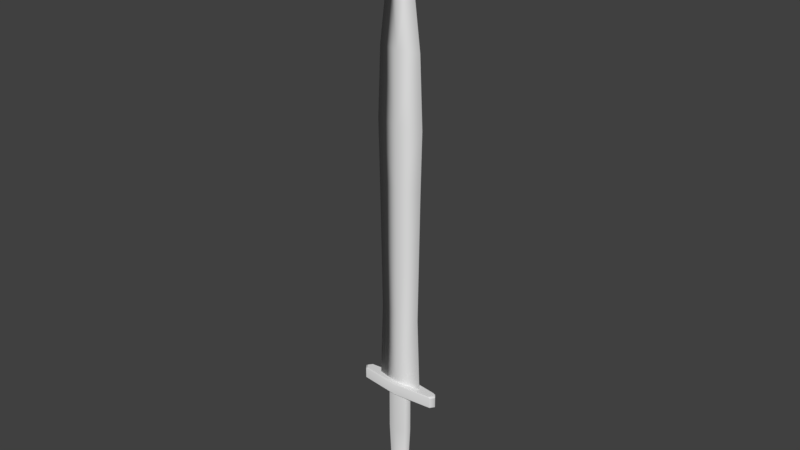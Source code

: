# Source: Sword.blend  (saved by Blender 4.1.24; exported with 4.5.12 LTS)
import bpy
from mathutils import Matrix  # noqa: F401  (used for matrix-valued properties, if any)

bpy.ops.wm.read_factory_settings(use_empty=True)
scene = bpy.context.scene
scene.name = 'Scene'

# ---- collections
col_collection_1 = bpy.data.collections.new('Collection 1'); scene.collection.children.link(col_collection_1)

# ---- materials (node trees are filled in below, after node groups)
mat_material_001 = bpy.data.materials.new('Material.001')
mat_material_001.alpha_threshold = 0.0
mat_material_001.use_transparent_shadow = False
mat_material_001.roughness = 0.5
mat_material_001.specular_intensity = 0.0
mat_material_001.line_color = (0.0, 0.0, 0.0, 1.0)

# ---- material node trees

# ---- world
world_world = bpy.data.worlds.new('World'); scene.world = world_world
world_world.color = (0.05088, 0.05088, 0.05088)
world_world.use_sun_shadow = False
world_world.sun_shadow_jitter_overblur = 0.0
world_world.cycles.sampling_method = 'MANUAL'

# ---- meshes
me_cube_004 = bpy.data.meshes.new('Cube.004')
me_cube_004.from_pydata([(-5.13e-07, -0.1843, 0.52), (-0.9215, 4.735e-07, 0.52), (-4.801e-07, -0.1622, 3.42), (-0.8109, 4.47e-07, 3.42), (-5.043e-07, -0.1784, 8.42), (-0.892, 4.663e-07, 8.42), (-5.202e-07, -0.1891, 10.72), (-0.9455, 4.791e-07, 10.72), (-4.864e-07, -0.1664, 13.32), (-0.8321, 4.52e-07, 13.32), (-3.798e-07, -0.09486, 16.12), (-0.4743, 3.655e-07, 16.12), (-3.162e-07, -0.05217, 17.62), (-0.2609, 3.151e-07, 17.62), (-2.384e-07, 2.477e-07, 18.67), (-0.4976, 5.807e-07, 0.02), (-3.867e-07, -0.2787, 0.02), (-0.367, -0.1672, 0.02), (-0.4976, 5.807e-07, -1.58), (-3.867e-07, -0.2787, -1.58), (-0.367, -0.1672, -1.58), (-0.3981, 5.331e-07, -3.38), (-3.571e-07, -0.2389, -3.38), (-0.2936, -0.1433, -3.38), (-0.6767, 9.265e-07, -4.48), (-4.401e-07, -0.5685, -4.48), (-0.4992, -0.3411, -4.48), (-2.943e-07, 0.0, -4.68), (-1.582, 6.314e-07, 0.52), (-1.659, 6.497e-07, 0.47), (-6.969e-07, -0.3077, 0.52), (-7.327e-07, -0.3317, 0.47), (-1.529, -0.1659, 0.47), (-1.466, -0.1487, 0.52), (-1.659, 6.497e-07, 0.07), (-1.595, 6.459e-07, 0.02), (-7.327e-07, -0.3317, 0.07), (-4.049e-07, -0.2814, 0.02), (-1.503, -0.1184, 0.02), (-1.529, -0.1659, 0.07)], [], [(0, 2, 3, 1), (2, 4, 5, 3), (4, 6, 7, 5), (6, 8, 9, 7), (8, 10, 11, 9), (10, 12, 13, 11), (12, 14, 13), (38, 35, 15, 17), (1, 33, 30, 0), (37, 38, 17, 16), (31, 32, 39, 36), (16, 17, 20, 19), (17, 15, 18, 20), (20, 18, 21, 23), (19, 20, 23, 22), (22, 23, 26, 25), (23, 21, 24, 26), (26, 27, 25), (24, 27, 26), (32, 29, 34, 39), (33, 1, 28), (33, 28, 29, 32), (30, 33, 32, 31), (39, 34, 35, 38), (36, 39, 38, 37)])
me_cube_004.polygons.foreach_set('use_smooth', [True] * 25)
_k = set([(0, 1), (15, 17), (16, 17), (17, 20), (20, 23), (23, 26), (24, 26), (25, 26), (28, 33), (29, 32), (30, 33), (32, 33), (32, 39), (34, 39), (35, 38), (36, 39), (37, 38), (38, 39)])
me_cube_004.attributes.new('sharp_edge', 'BOOLEAN', 'EDGE').data.foreach_set('value', [ (min(e.vertices), max(e.vertices)) in _k for e in me_cube_004.edges])
_uv = me_cube_004.uv_layers.new(name='UVMap')
_uv.uv.foreach_set('vector', [0.1042, 0.06742, 0.1042, 0.2087, 0.06473, 0.2087, 0.05934, 0.06742, 0.1042, 0.2087, 0.1042, 0.4523, 0.06078, 0.4523, 0.06473, 0.2087, 0.1042, 0.4523, 0.1042, 0.5644, 0.05817, 0.5644, 0.06078, 0.4523, 0.1042, 0.5644, 0.1042, 0.6911, 0.0637, 0.6911, 0.05817, 0.5644, 0.1042, 0.6911, 0.1042, 0.8275, 0.08113, 0.8275, 0.0637, 0.6911, 0.1042, 0.8275, 0.1042, 0.9006, 0.09153, 0.9006, 0.08113, 0.8275, 0.1042, 0.9006, 0.1042, 0.9518, 0.09153, 0.9006, 0.1615, 0.8791, 0.1493, 0.8947, 0.2941, 0.8947, 0.3114, 0.8727, 0.2382, 0.8461, 0.1663, 0.8265, 0.3598, 0.8055, 0.3598, 0.8218, 0.3598, 0.8576, 0.1615, 0.8791, 0.3114, 0.8727, 0.3598, 0.858, 0.9555, 0.9527, 0.636, 0.9416, 0.6341, 0.8653, 0.9556, 0.8599, 0.2593, 0.5075, 0.2233, 0.5075, 0.2233, 0.3507, 0.2593, 0.3507, 0.2233, 0.5075, 0.2105, 0.5075, 0.2105, 0.3507, 0.2233, 0.3507, 0.2233, 0.3507, 0.2105, 0.3507, 0.2202, 0.1743, 0.2305, 0.1743, 0.2593, 0.3507, 0.2233, 0.3507, 0.2305, 0.1743, 0.2593, 0.1743, 0.2593, 0.1743, 0.2305, 0.1743, 0.2103, 0.06651, 0.2593, 0.06651, 0.2305, 0.1743, 0.2202, 0.1743, 0.1929, 0.06651, 0.2103, 0.06651, 0.2939, 0.7433, 0.3598, 0.7883, 0.3598, 0.7133, 0.2705, 0.7883, 0.3598, 0.7883, 0.2939, 0.7433, 0.636, 0.9416, 0.5913, 0.9479, 0.5913, 0.8584, 0.6341, 0.8653, 0.1663, 0.8265, 0.2382, 0.8461, 0.151, 0.8461, 0.6464, 0.9541, 0.606, 0.9646, 0.5913, 0.9479, 0.636, 0.9416, 0.9546, 0.9642, 0.6464, 0.9541, 0.636, 0.9416, 0.9555, 0.9527, 0.6341, 0.8653, 0.5913, 0.8584, 0.6029, 0.8437, 0.6351, 0.8507, 0.9556, 0.8599, 0.6341, 0.8653, 0.6351, 0.8507, 0.9542, 0.845])
me_cube_004.materials.append(mat_material_001)
me_cube_004.use_remesh_preserve_volume = False
me_cube_004.use_remesh_preserve_attributes = False
me_cube_004.use_mirror_vertex_groups = False
me_cube_004.use_paint_bone_selection = False
me_cube_004.use_paint_mask = True
me_cube_004.update()

# ---- objects
ob_sword = bpy.data.objects.new('Sword', me_cube_004)

# ---- transforms, parenting, visibility, modifiers, constraints
ob_sword.location = (-0.02834, 7.616e-09, -0.05669)
ob_sword.lock_rotations_4d = False
ob_sword.empty_display_type = 'ARROWS'
ob_sword.lineart.crease_threshold = 0.0
_vg = ob_sword.vertex_groups.new(name='Group')
_m = ob_sword.modifiers.new('Mirror', 'MIRROR')
_m.use_axis = (True, True, False)
_m.use_clip = True

# ---- collection membership
col_collection_1.objects.link(ob_sword)

# ---- scene / render settings (as saved in the file)
scene.frame_start = 1; scene.frame_end = 250; scene.frame_set(1)
scene.render.engine = 'BLENDER_EEVEE_NEXT'
scene.render.image_settings.file_format = 'FFMPEG'
scene.render.image_settings.color_mode = 'RGB'
scene.render.dither_intensity = 0.0
scene.cycles.use_denoising = False
scene.cycles.samples = 128
scene.cycles.sampling_pattern = 'TABULATED_SOBOL'
scene.cycles.light_sampling_threshold = 0.0
scene.cycles.use_adaptive_sampling = False
scene.cycles.use_light_tree = False
scene.cycles.blur_glossy = 0.0
scene.cycles.sample_clamp_indirect = 0.0
scene.eevee.ray_tracing_options.trace_max_roughness = 0.0
scene.view_settings.view_transform = 'Standard'
bpy.context.view_layer.update()

# ---- added for rendering (the .blend has no active camera and no usable light): camera, sun
cam_auto = bpy.data.cameras.new('AutoCamera')
cam_auto.lens = 50.0
cam_auto.sensor_width = 36.0
cam_auto.clip_end = 1000.0
ob_auto_camera = bpy.data.objects.new('AutoCamera', cam_auto)
scene.collection.objects.link(ob_auto_camera)
ob_auto_camera.location = (21.8179, -26.2155, 24.4153)
ob_auto_camera.rotation_euler = (1.09748, -7.21219e-08, 0.694738)
scene.camera = ob_auto_camera
light_auto_sun = bpy.data.lights.new('AutoSun', 'SUN')
light_auto_sun.energy = 3.0
light_auto_sun.angle = 0.0523599
ob_auto_sun = bpy.data.objects.new('AutoSun', light_auto_sun)
scene.collection.objects.link(ob_auto_sun)
ob_auto_sun.rotation_euler = (0.872665, 0.174533, 0.523599)
bpy.context.view_layer.update()
